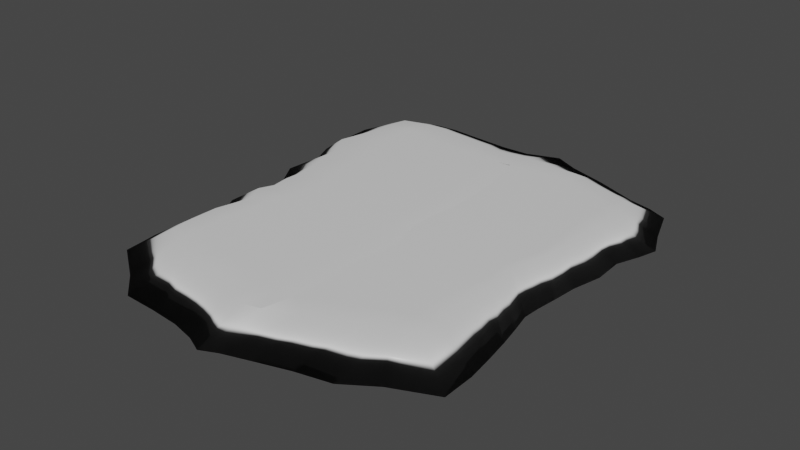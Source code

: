 # Source: company_island.blend  (saved by Blender 3.0.42; exported with 4.5.12 LTS)
import bpy
from mathutils import Matrix  # noqa: F401  (used for matrix-valued properties, if any)

bpy.ops.wm.read_factory_settings(use_empty=True)
scene = bpy.context.scene
scene.name = 'Scene'

# ---- collections
col_collection = bpy.data.collections.new('Collection'); scene.collection.children.link(col_collection)

# ---- materials (node trees are filled in below, after node groups)
mat_material = bpy.data.materials.new('Material')
mat_material.alpha_threshold = 0.0
mat_material.use_transparent_shadow = False
mat_material.line_color = (0.0, 0.0, 0.0, 1.0)

# ---- material node trees
mat_material.use_nodes = True; mat_material.node_tree.nodes.clear()
_N = mat_material.node_tree.nodes; _L = mat_material.node_tree.links
n0 = _N.new('ShaderNodeOutputMaterial'); n0.name = 'Material Output'; n0.location = (300, 300)
n1 = _N.new('ShaderNodeBsdfPrincipled'); n1.name = 'Principled BSDF'; n1.location = (10, 300)
n1.distribution = 'GGX'
n1.subsurface_method = 'RANDOM_WALK_SKIN'
n1.inputs[2].default_value = 0.4
n1.inputs[3].default_value = 1.45
n1.inputs[27].default_value = (0.0, 0.0, 0.0, 1.0)
n1.inputs[28].default_value = 1.0
_L.new(n1.outputs[0], n0.inputs[0])
n0.is_active_output = True

# ---- world
world_world = bpy.data.worlds.new('World'); scene.world = world_world
world_world.use_nodes = True; world_world.node_tree.nodes.clear()
_N = world_world.node_tree.nodes; _L = world_world.node_tree.links
n0 = _N.new('ShaderNodeOutputWorld'); n0.name = 'World Output'; n0.location = (300, 300)
n1 = _N.new('ShaderNodeBackground'); n1.name = 'Background'; n1.location = (10, 300)
n1.inputs[0].default_value = (0.05088, 0.05088, 0.05088, 1.0)
_L.new(n1.outputs[0], n0.inputs[0])
n0.is_active_output = True
world_world.color = (0.05088, 0.05088, 0.05088)
world_world.use_sun_shadow = False
world_world.sun_shadow_jitter_overblur = 0.0

# ---- meshes
me_cube = bpy.data.meshes.new('Cube')
me_cube.from_pydata([(-0.1559, -1.244, 1.0), (-0.1872, -1.524, -1.0), (-1.449, 1.146, 1.0), (-1.577, 1.372, -1.0), (-1.384, -0.9411, 1.0), (-1.702, -1.102, -1.0), (-1.663, -0.02943, -1.0), (-0.0466, -0.05363, 1.0), (-1.38, -0.05639, 1.0), (-0.02836, -0.06027, -1.0), (-1.643, -0.1601, -1.0), (-1.733, -0.2791, -1.0), (-1.63, -0.4155, -1.0), (-1.637, -0.5505, -1.0), (-1.726, -0.6957, -1.0), (-1.732, -0.8796, -1.0), (-0.04558, -0.1644, 1.0), (-0.01976, -0.2734, 1.0), (-0.01142, -0.4088, 1.0), (-0.02655, -0.5843, 1.0), (-0.03375, -0.8096, 1.0), (-0.09927, -1.046, 1.0), (-1.416, -0.7774, 1.0), (-1.41, -0.6066, 1.0), (-1.363, -0.4773, 1.0), (-1.336, -0.3716, 1.0), (-1.419, -0.2598, 1.0), (-1.36, -0.1663, 1.0), (-0.1248, -1.234, -1.0), (-0.01222, -0.9534, -1.0), (-0.008929, -0.6856, -1.0), (0.01142, -0.4751, -1.0), (0.007932, -0.3151, -1.0), (-0.02635, -0.1879, -1.0), (-1.366, 0.09736, 1.0), (-1.421, 0.2728, 1.0), (-1.461, 0.4426, 1.0), (-1.598, 0.6221, 1.0), (-1.533, 0.8088, 1.0), (-1.493, 1.0, 1.0), (-0.03024, 0.1198, -1.0), (-0.02113, 0.3187, -1.0), (-0.03797, 0.5614, -1.0), (-0.07797, 0.8254, -1.0), (-0.1332, 0.9891, -1.0), (-0.1851, 1.135, -1.0), (-1.911, 1.104, -1.0), (-1.907, 0.8663, -1.0), (-1.878, 0.6786, -1.0), (-1.764, 0.4807, -1.0), (-1.822, 0.2881, -1.0), (-1.683, 0.1238, -1.0), (-0.1874, 0.9769, 1.0), (-0.14, 0.8534, 1.0), (-0.09077, 0.7217, 1.0), (-0.05564, 0.4864, 1.0), (-0.04332, 0.2762, 1.0), (-0.04736, 0.1035, 1.0), (-0.3452, 1.482, -1.0), (-0.6028, 1.475, -1.0), (-0.9346, 1.492, -1.0), (-1.211, 1.509, -1.0), (-1.416, 1.499, -1.0), (-0.3026, -1.209, 1.0), (-0.5244, -1.158, 1.0), (-0.7717, -1.135, 1.0), (-0.993, -1.087, 1.0), (-1.208, -1.011, 1.0), (-1.355, -1.273, -1.0), (-1.125, -1.417, -1.0), (-0.8185, -1.425, -1.0), (-0.5538, -1.44, -1.0), (-0.3372, -1.476, -1.0), (-1.262, 1.186, 1.0), (-1.078, 1.196, 1.0), (-0.8344, 1.176, 1.0), (-0.547, 1.156, 1.0), (-0.3277, 1.116, 1.0), (-0.1831, -0.04759, -1.0), (-0.444, -0.04053, -1.0), (-0.8009, -0.05216, -1.0), (-1.134, -0.07096, -1.0), (-1.47, -0.07226, -1.0), (-1.096, -0.06713, 1.0), (-0.8631, -0.05533, 1.0), (-0.5728, -0.03855, 1.0), (-0.3296, -0.03524, 1.0), (-0.1543, -0.04496, 1.0), (-0.1999, -0.1771, -1.0), (-0.4598, -0.1698, -1.0), (-0.8471, -0.182, -1.0), (-1.186, -0.2, -1.0), (-1.485, -0.193, -1.0), (-0.1817, -0.3062, -1.0), (-0.4823, -0.2939, -1.0), (-0.8578, -0.3043, -1.0), (-1.157, -0.3151, -1.0), (-1.489, -0.3076, -1.0), (-0.1576, -0.4663, -1.0), (-0.4474, -0.4393, -1.0), (-0.8347, -0.4302, -1.0), (-1.142, -0.4272, -1.0), (-1.444, -0.4237, -1.0), (-0.1625, -0.6829, -1.0), (-0.4308, -0.638, -1.0), (-0.8297, -0.5866, -1.0), (-1.163, -0.5575, -1.0), (-1.443, -0.5482, -1.0), (-0.1911, -0.939, -1.0), (-0.4572, -0.8881, -1.0), (-0.8237, -0.8224, -1.0), (-1.165, -0.7509, -1.0), (-1.459, -0.712, -1.0), (-0.2992, -1.199, -1.0), (-0.5539, -1.13, -1.0), (-0.8344, -1.108, -1.0), (-1.133, -1.023, -1.0), (-1.427, -0.9425, -1.0), (-1.101, -0.1763, 1.0), (-0.8628, -0.1678, 1.0), (-0.5562, -0.1502, 1.0), (-0.33, -0.148, 1.0), (-0.1632, -0.1574, 1.0), (-1.168, -0.276, 1.0), (-0.9595, -0.2734, 1.0), (-0.6808, -0.262, 1.0), (-0.3862, -0.2562, 1.0), (-0.1631, -0.2668, 1.0), (-1.167, -0.3746, 1.0), (-0.9592, -0.374, 1.0), (-0.6676, -0.3752, 1.0), (-0.3586, -0.3838, 1.0), (-0.1426, -0.4032, 1.0), (-1.193, -0.4785, 1.0), (-0.9715, -0.4865, 1.0), (-0.6558, -0.5146, 1.0), (-0.3478, -0.5532, 1.0), (-0.1466, -0.5828, 1.0), (-1.217, -0.6174, 1.0), (-0.9876, -0.6485, 1.0), (-0.6585, -0.7108, 1.0), (-0.3849, -0.7608, 1.0), (-0.1758, -0.8004, 1.0), (-1.217, -0.8157, 1.0), (-0.9867, -0.8776, 1.0), (-0.7401, -0.9439, 1.0), (-0.477, -0.9686, 1.0), (-0.2511, -1.019, 1.0), (-1.282, 1.032, 1.0), (-1.076, 1.016, 1.0), (-0.8312, 0.9795, 1.0), (-0.5382, 1.005, 1.0), (-0.3157, 0.9886, 1.0), (-1.299, 0.8353, 1.0), (-1.071, 0.8166, 1.0), (-0.816, 0.8078, 1.0), (-0.5109, 0.866, 1.0), (-0.2775, 0.8654, 1.0), (-1.236, 0.6377, 1.0), (-1.009, 0.6443, 1.0), (-0.7612, 0.6743, 1.0), (-0.4706, 0.7231, 1.0), (-0.2321, 0.72, 1.0), (-1.175, 0.4616, 1.0), (-0.9739, 0.476, 1.0), (-0.7138, 0.4941, 1.0), (-0.4231, 0.5043, 1.0), (-0.1947, 0.4967, 1.0), (-1.146, 0.2671, 1.0), (-0.9432, 0.2763, 1.0), (-0.6965, 0.2886, 1.0), (-0.4138, 0.294, 1.0), (-0.1873, 0.2875, 1.0), (-1.103, 0.08812, 1.0), (-0.8736, 0.1009, 1.0), (-0.5835, 0.1175, 1.0), (-0.3372, 0.1206, 1.0), (-0.1604, 0.1118, 1.0), (-0.3491, 1.14, -1.0), (-0.6407, 1.145, -1.0), (-0.9966, 1.157, -1.0), (-1.265, 1.216, -1.0), (-1.566, 1.21, -1.0), (-0.3125, 0.9958, -1.0), (-0.6205, 0.9772, -1.0), (-0.9919, 0.9304, -1.0), (-1.287, 0.9597, -1.0), (-1.631, 0.957, -1.0), (-0.2553, 0.8154, -1.0), (-0.5563, 0.8128, -1.0), (-0.9033, 0.7581, -1.0), (-1.175, 0.7389, -1.0), (-1.532, 0.7324, -1.0), (-0.2217, 0.5674, -1.0), (-0.527, 0.574, -1.0), (-0.8884, 0.5592, -1.0), (-1.17, 0.5382, -1.0), (-1.497, 0.5218, -1.0), (-0.224, 0.3329, -1.0), (-0.5528, 0.3393, -1.0), (-0.911, 0.3283, -1.0), (-1.201, 0.3113, -1.0), (-1.527, 0.315, -1.0), (-0.1886, 0.1316, -1.0), (-0.4511, 0.1379, -1.0), (-0.8098, 0.1259, -1.0), (-1.139, 0.1092, -1.0), (-1.442, 0.1019, -1.0), (1.099, 0.9998, 1.0), (1.297, 1.203, -1.0), (1.065, -0.9063, 1.0), (1.434, -1.062, -1.0), (1.314, -0.02355, -1.0), (1.044, -0.003054, 1.0), (-0.06543, -0.0601, -1.0), (1.293, -0.1449, -1.0), (1.283, -0.2572, -1.0), (1.322, -0.3801, -1.0), (1.362, -0.5234, -1.0), (1.397, -0.6768, -1.0), (1.431, -0.8541, -1.0), (1.063, -0.7605, 1.0), (1.031, -0.5961, 1.0), (1.023, -0.4579, 1.0), (1.05, -0.3368, 1.0), (1.047, -0.2227, 1.0), (1.012, -0.1133, 1.0), (-0.1394, -1.234, -1.0), (-0.04717, -0.9536, -1.0), (-0.05151, -0.6871, -1.0), (-0.01897, -0.4756, -1.0), (-0.009854, -0.3152, -1.0), (-0.05378, -0.1873, -1.0), (1.114, 0.1486, 1.0), (1.115, 0.3184, 1.0), (1.13, 0.4867, 1.0), (1.157, 0.6221, 1.0), (1.17, 0.731, 1.0), (1.122, 0.8642, 1.0), (-0.0762, 0.1169, -1.0), (-0.06383, 0.3161, -1.0), (-0.077, 0.5599, -1.0), (-0.1042, 0.8246, -1.0), (-0.1435, 0.9892, -1.0), (-0.1865, 1.135, -1.0), (1.418, 0.9623, -1.0), (1.522, 0.7968, -1.0), (1.471, 0.6757, -1.0), (1.39, 0.5267, -1.0), (1.4, 0.3345, -1.0), (1.338, 0.1449, -1.0), (-0.04851, 1.559, -1.0), (0.1739, 1.482, -1.0), (0.5316, 1.401, -1.0), (0.9058, 1.295, -1.0), (1.122, 1.258, -1.0), (0.0003911, -1.214, 1.0), (0.2749, -1.135, 1.0), (0.4874, -1.068, 1.0), (0.6676, -1.01, 1.0), (0.8708, -0.9555, 1.0), (1.06, -1.18, -1.0), (0.7929, -1.308, -1.0), (0.4886, -1.357, -1.0), (0.2131, -1.418, -1.0), (-0.03754, -1.475, -1.0), (0.9621, 1.007, 1.0), (0.8065, 1.056, 1.0), (0.457, 1.142, 1.0), (0.1222, 1.148, 1.0), (-0.07802, 1.146, 1.0), (0.08792, -0.04558, -1.0), (0.3569, -0.009956, -1.0), (0.7327, 0.01085, -1.0), (1.05, 0.006146, -1.0), (1.159, -0.0002709, -1.0), (0.9575, 0.002096, 1.0), (0.7513, 0.0079, 1.0), (0.4481, 0.007412, 1.0), (0.2045, -0.02269, 1.0), (0.02452, -0.0443, 1.0), (0.129, -0.1804, -1.0), (0.4094, -0.1447, -1.0), (0.7628, -0.1214, -1.0), (1.032, -0.1256, -1.0), (1.148, -0.1282, -1.0), (0.178, -0.3055, -1.0), (0.4403, -0.275, -1.0), (0.7448, -0.2509, -1.0), (0.9845, -0.2537, -1.0), (1.153, -0.2552, -1.0), (0.154, -0.4626, -1.0), (0.4112, -0.4285, -1.0), (0.7169, -0.3876, -1.0), (0.9514, -0.3833, -1.0), (1.159, -0.3832, -1.0), (0.1066, -0.6756, -1.0), (0.3832, -0.6229, -1.0), (0.6913, -0.5588, -1.0), (0.9062, -0.5329, -1.0), (1.122, -0.5272, -1.0), (0.1284, -0.9371, -1.0), (0.3785, -0.8736, -1.0), (0.6479, -0.7894, -1.0), (0.8809, -0.7243, -1.0), (1.119, -0.6953, -1.0), (0.05755, -1.21, -1.0), (0.3873, -1.12, -1.0), (0.624, -1.04, -1.0), (0.8524, -0.9547, -1.0), (1.115, -0.8973, -1.0), (0.9175, -0.1089, 1.0), (0.7224, -0.1067, 1.0), (0.4669, -0.1099, 1.0), (0.2375, -0.1411, 1.0), (0.05348, -0.1604, 1.0), (0.9369, -0.2201, 1.0), (0.7744, -0.2193, 1.0), (0.5595, -0.2204, 1.0), (0.3125, -0.2474, 1.0), (0.1152, -0.267, 1.0), (0.9139, -0.3352, 1.0), (0.7595, -0.3352, 1.0), (0.5416, -0.3427, 1.0), (0.2967, -0.3774, 1.0), (0.1004, -0.4007, 1.0), (0.8752, -0.4576, 1.0), (0.7272, -0.4639, 1.0), (0.5266, -0.4911, 1.0), (0.2733, -0.5414, 1.0), (0.06061, -0.5774, 1.0), (0.8651, -0.6039, 1.0), (0.701, -0.6289, 1.0), (0.4912, -0.6871, 1.0), (0.2814, -0.7497, 1.0), (0.0808, -0.7977, 1.0), (0.8666, -0.7819, 1.0), (0.6855, -0.8257, 1.0), (0.5117, -0.8909, 1.0), (0.3104, -0.9563, 1.0), (0.0634, -1.026, 1.0), (0.9955, 0.8773, 1.0), (0.8287, 0.9359, 1.0), (0.4895, 1.032, 1.0), (0.1394, 1.006, 1.0), (-0.06754, 0.988, 1.0), (1.014, 0.7565, 1.0), (0.82, 0.8032, 1.0), (0.5027, 0.886, 1.0), (0.185, 0.8839, 1.0), (-0.02149, 0.858, 1.0), (0.9813, 0.642, 1.0), (0.7811, 0.67, 1.0), (0.5192, 0.7129, 1.0), (0.2374, 0.7483, 1.0), (0.021, 0.7264, 1.0), (0.993, 0.4983, 1.0), (0.7912, 0.515, 1.0), (0.5444, 0.5322, 1.0), (0.2675, 0.5306, 1.0), (0.0483, 0.5068, 1.0), (1.025, 0.3254, 1.0), (0.8423, 0.3316, 1.0), (0.5459, 0.3361, 1.0), (0.2733, 0.3262, 1.0), (0.05446, 0.2722, 1.0), (1.019, 0.1552, 1.0), (0.7848, 0.162, 1.0), (0.475, 0.1632, 1.0), (0.2056, 0.1448, 1.0), (0.02386, 0.1195, 1.0), (-0.0284, 1.144, -1.0), (0.2537, 1.163, -1.0), (0.724, 1.149, -1.0), (1.03, 1.028, -1.0), (1.196, 1.027, -1.0), (0.02458, 0.9941, -1.0), (0.3021, 1.022, -1.0), (0.7332, 0.9709, -1.0), (1.05, 0.8813, -1.0), (1.272, 0.8309, -1.0), (0.06763, 0.8259, -1.0), (0.3458, 0.8401, -1.0), (0.6917, 0.7918, -1.0), (0.9706, 0.747, -1.0), (1.234, 0.7103, -1.0), (0.1048, 0.5807, -1.0), (0.399, 0.6084, -1.0), (0.7444, 0.6002, -1.0), (1.032, 0.5751, -1.0), (1.255, 0.5533, -1.0), (0.1311, 0.3532, -1.0), (0.4353, 0.3827, -1.0), (0.8419, 0.3867, -1.0), (1.135, 0.374, -1.0), (1.247, 0.3645, -1.0), (0.08384, 0.1422, -1.0), (0.3599, 0.1777, -1.0), (0.7527, 0.1906, -1.0), (1.113, 0.1811, -1.0), (1.209, 0.1738, -1.0), (0.001449, -1.218, 0.9701), (0.03434, -0.04617, 0.9701), (0.05529, -0.1587, 0.9701), (0.1198, -0.2683, 0.9701), (0.1004, -0.4135, 0.9701), (0.06293, -0.5777, 0.9808), (0.08186, -0.7939, 0.9928), (0.06597, -1.024, 0.9701), (-0.06721, 0.988, 0.9701), (-0.01668, 0.8572, 0.9701), (0.026, 0.7251, 0.9701), (0.05076, 0.4994, 0.9701), (0.05702, 0.2699, 0.9701), (0.02452, 0.1154, 0.9701)], [], [(143, 22, 4, 67), (68, 67, 4, 5), (46, 39, 2, 3), (113, 28, 1, 72), (203, 40, 9, 78), (10, 27, 8, 6), (173, 34, 8, 83), (5, 4, 22, 15), (15, 22, 23, 14), (14, 23, 24, 13), (13, 24, 25, 12), (12, 25, 26, 11), (11, 26, 27, 10), (78, 9, 33, 88), (88, 33, 32, 93), (93, 32, 31, 98), (98, 31, 30, 103), (103, 30, 29, 108), (108, 29, 28, 113), (83, 8, 27, 118), (118, 27, 26, 123), (123, 26, 25, 128), (128, 25, 24, 133), (133, 24, 23, 138), (138, 23, 22, 143), (73, 2, 39, 148), (148, 39, 38, 153), (153, 38, 37, 158), (158, 37, 36, 163), (163, 36, 35, 168), (168, 35, 34, 173), (178, 45, 44, 183), (183, 44, 43, 188), (188, 43, 42, 193), (193, 42, 41, 198), (198, 41, 40, 203), (6, 8, 34, 51), (51, 34, 35, 50), (50, 35, 36, 49), (49, 36, 37, 48), (48, 37, 38, 47), (47, 38, 39, 46), (50, 202, 207, 51), (202, 201, 206, 207), (201, 200, 205, 206), (200, 199, 204, 205), (199, 198, 203, 204), (49, 197, 202, 50), (197, 196, 201, 202), (196, 195, 200, 201), (195, 194, 199, 200), (194, 193, 198, 199), (48, 192, 197, 49), (192, 191, 196, 197), (191, 190, 195, 196), (190, 189, 194, 195), (189, 188, 193, 194), (47, 187, 192, 48), (187, 186, 191, 192), (186, 185, 190, 191), (185, 184, 189, 190), (184, 183, 188, 189), (46, 182, 187, 47), (182, 181, 186, 187), (181, 180, 185, 186), (180, 179, 184, 185), (179, 178, 183, 184), (3, 62, 182, 46), (62, 61, 181, 182), (61, 60, 180, 181), (60, 59, 179, 180), (59, 58, 178, 179), (56, 172, 177, 57), (172, 171, 176, 177), (171, 170, 175, 176), (170, 169, 174, 175), (169, 168, 173, 174), (55, 167, 172, 56), (167, 166, 171, 172), (166, 165, 170, 171), (165, 164, 169, 170), (164, 163, 168, 169), (54, 162, 167, 55), (162, 161, 166, 167), (161, 160, 165, 166), (160, 159, 164, 165), (159, 158, 163, 164), (53, 157, 162, 54), (157, 156, 161, 162), (156, 155, 160, 161), (155, 154, 159, 160), (154, 153, 158, 159), (52, 152, 157, 53), (152, 151, 156, 157), (151, 150, 155, 156), (150, 149, 154, 155), (149, 148, 153, 154), (77, 76, 151, 152), (76, 75, 150, 151), (75, 74, 149, 150), (74, 73, 148, 149), (20, 142, 147, 21), (142, 141, 146, 147), (141, 140, 145, 146), (140, 139, 144, 145), (139, 138, 143, 144), (19, 137, 142, 20), (137, 136, 141, 142), (136, 135, 140, 141), (135, 134, 139, 140), (134, 133, 138, 139), (18, 132, 137, 19), (132, 131, 136, 137), (131, 130, 135, 136), (130, 129, 134, 135), (129, 128, 133, 134), (17, 127, 132, 18), (127, 126, 131, 132), (126, 125, 130, 131), (125, 124, 129, 130), (124, 123, 128, 129), (16, 122, 127, 17), (122, 121, 126, 127), (121, 120, 125, 126), (120, 119, 124, 125), (119, 118, 123, 124), (7, 87, 122, 16), (87, 86, 121, 122), (86, 85, 120, 121), (85, 84, 119, 120), (84, 83, 118, 119), (14, 112, 117, 15), (112, 111, 116, 117), (111, 110, 115, 116), (110, 109, 114, 115), (109, 108, 113, 114), (13, 107, 112, 14), (107, 106, 111, 112), (106, 105, 110, 111), (105, 104, 109, 110), (104, 103, 108, 109), (12, 102, 107, 13), (102, 101, 106, 107), (101, 100, 105, 106), (100, 99, 104, 105), (99, 98, 103, 104), (11, 97, 102, 12), (97, 96, 101, 102), (96, 95, 100, 101), (95, 94, 99, 100), (94, 93, 98, 99), (10, 92, 97, 11), (92, 91, 96, 97), (91, 90, 95, 96), (90, 89, 94, 95), (89, 88, 93, 94), (6, 82, 92, 10), (82, 81, 91, 92), (81, 80, 90, 91), (80, 79, 89, 90), (79, 78, 88, 89), (57, 177, 87, 7), (177, 176, 86, 87), (176, 175, 85, 86), (175, 174, 84, 85), (174, 173, 83, 84), (51, 207, 82, 6), (207, 206, 81, 82), (206, 205, 80, 81), (205, 204, 79, 80), (204, 203, 78, 79), (3, 2, 73, 62), (62, 73, 74, 61), (61, 74, 75, 60), (60, 75, 76, 59), (59, 76, 77, 58), (15, 117, 68, 5), (117, 116, 69, 68), (116, 115, 70, 69), (115, 114, 71, 70), (114, 113, 72, 71), (1, 0, 63, 72), (72, 63, 64, 71), (71, 64, 65, 70), (70, 65, 66, 69), (69, 66, 67, 68), (21, 147, 63, 0), (147, 146, 64, 63), (146, 145, 65, 64), (145, 144, 66, 65), (144, 143, 67, 66), (336, 260, 210, 221), (261, 211, 210, 260), (245, 209, 208, 238), (396, 271, 214, 239), (215, 212, 213, 226), (366, 276, 213, 233), (211, 220, 221, 210), (220, 219, 222, 221), (219, 218, 223, 222), (218, 217, 224, 223), (217, 216, 225, 224), (216, 215, 226, 225), (271, 281, 232, 214), (281, 286, 231, 232), (286, 291, 230, 231), (291, 296, 229, 230), (296, 301, 228, 229), (301, 306, 227, 228), (276, 311, 226, 213), (311, 316, 225, 226), (316, 321, 224, 225), (321, 326, 223, 224), (326, 331, 222, 223), (331, 336, 221, 222), (266, 341, 238, 208), (341, 346, 237, 238), (346, 351, 236, 237), (351, 356, 235, 236), (356, 361, 234, 235), (361, 366, 233, 234), (371, 376, 243, 244), (376, 381, 242, 243), (381, 386, 241, 242), (386, 391, 240, 241), (391, 396, 239, 240), (178, 58, 251, 371), (17, 18, 405, 404), (16, 17, 404, 403), (52, 345, 270, 77, 152), (212, 250, 233, 213), (250, 249, 234, 233), (249, 248, 235, 234), (248, 247, 236, 235), (247, 246, 237, 236), (246, 245, 238, 237), (249, 250, 400, 395), (395, 400, 399, 394), (394, 399, 398, 393), (393, 398, 397, 392), (392, 397, 396, 391), (248, 249, 395, 390), (390, 395, 394, 389), (389, 394, 393, 388), (388, 393, 392, 387), (387, 392, 391, 386), (247, 248, 390, 385), (385, 390, 389, 384), (384, 389, 388, 383), (383, 388, 387, 382), (382, 387, 386, 381), (246, 247, 385, 380), (380, 385, 384, 379), (379, 384, 383, 378), (378, 383, 382, 377), (377, 382, 381, 376), (245, 246, 380, 375), (375, 380, 379, 374), (374, 379, 378, 373), (373, 378, 377, 372), (372, 377, 376, 371), (209, 245, 375, 255), (255, 375, 374, 254), (254, 374, 373, 253), (253, 373, 372, 252), (252, 372, 371, 251), (58, 77, 270, 251), (365, 370, 369, 364), (364, 369, 368, 363), (363, 368, 367, 362), (362, 367, 366, 361), (52, 53, 410, 409), (360, 365, 364, 359), (359, 364, 363, 358), (358, 363, 362, 357), (357, 362, 361, 356), (256, 0, 1, 265), (355, 360, 359, 354), (354, 359, 358, 353), (353, 358, 357, 352), (352, 357, 356, 351), (265, 1, 28, 306), (350, 355, 354, 349), (349, 354, 353, 348), (348, 353, 352, 347), (347, 352, 351, 346), (345, 350, 349, 344), (344, 349, 348, 343), (343, 348, 347, 342), (342, 347, 346, 341), (270, 345, 344, 269), (269, 344, 343, 268), (268, 343, 342, 267), (267, 342, 341, 266), (335, 340, 339, 334), (334, 339, 338, 333), (333, 338, 337, 332), (332, 337, 336, 331), (330, 335, 334, 329), (329, 334, 333, 328), (328, 333, 332, 327), (327, 332, 331, 326), (325, 330, 329, 324), (324, 329, 328, 323), (323, 328, 327, 322), (322, 327, 326, 321), (320, 325, 324, 319), (319, 324, 323, 318), (318, 323, 322, 317), (317, 322, 321, 316), (315, 320, 319, 314), (314, 319, 318, 313), (313, 318, 317, 312), (312, 317, 316, 311), (280, 315, 314, 279), (279, 314, 313, 278), (278, 313, 312, 277), (277, 312, 311, 276), (219, 220, 310, 305), (305, 310, 309, 304), (304, 309, 308, 303), (303, 308, 307, 302), (302, 307, 306, 301), (218, 219, 305, 300), (300, 305, 304, 299), (299, 304, 303, 298), (298, 303, 302, 297), (297, 302, 301, 296), (217, 218, 300, 295), (295, 300, 299, 294), (294, 299, 298, 293), (293, 298, 297, 292), (292, 297, 296, 291), (216, 217, 295, 290), (290, 295, 294, 289), (289, 294, 293, 288), (288, 293, 292, 287), (287, 292, 291, 286), (215, 216, 290, 285), (285, 290, 289, 284), (284, 289, 288, 283), (283, 288, 287, 282), (282, 287, 286, 281), (212, 215, 285, 275), (275, 285, 284, 274), (274, 284, 283, 273), (273, 283, 282, 272), (272, 282, 281, 271), (370, 280, 279, 369), (369, 279, 278, 368), (368, 278, 277, 367), (367, 277, 276, 366), (250, 212, 275, 400), (400, 275, 274, 399), (399, 274, 273, 398), (398, 273, 272, 397), (397, 272, 271, 396), (209, 255, 266, 208), (255, 254, 267, 266), (254, 253, 268, 267), (253, 252, 269, 268), (252, 251, 270, 269), (220, 211, 261, 310), (310, 261, 262, 309), (309, 262, 263, 308), (308, 263, 264, 307), (307, 264, 265, 306), (265, 264, 257, 256), (264, 263, 258, 257), (263, 262, 259, 258), (262, 261, 260, 259), (340, 256, 257, 339), (339, 257, 258, 338), (338, 258, 259, 337), (337, 259, 260, 336), (57, 7, 402, 414), (18, 19, 406, 405), (53, 54, 411, 410), (19, 20, 407, 406), (54, 55, 412, 411), (20, 21, 408, 407), (55, 56, 413, 412), (21, 0, 401, 408), (56, 57, 414, 413), (7, 16, 403, 402)])
me_cube.polygons.foreach_set('use_smooth', [True] * 385)
_uv = me_cube.uv_layers.new(name='UVMap')
_uv.uv.foreach_set('vector', [0.8333, 0.7321, 0.875, 0.7321, 0.875, 0.75, 0.8333, 0.75, 0.375, 0.9583, 0.625, 0.9583, 0.625, 1.0, 0.375, 1.0, 0.375, 0.2349, 0.625, 0.2349, 0.625, 0.25, 0.375, 0.25, 0.3333, 0.7321, 0.375, 0.7321, 0.375, 0.75, 0.3333, 0.75, 0.3333, 0.6044, 0.375, 0.6044, 0.375, 0.625, 0.3333, 0.625, 0.375, 0.1071, 0.625, 0.1071, 0.625, 0.125, 0.375, 0.125, 0.8333, 0.6044, 0.875, 0.6044, 0.875, 0.625, 0.8333, 0.625, 0.375, 0.0, 0.625, 0.0, 0.625, 0.01786, 0.375, 0.01786, 0.375, 0.01786, 0.625, 0.01786, 0.625, 0.03571, 0.375, 0.03571, 0.375, 0.03571, 0.625, 0.03571, 0.625, 0.05357, 0.375, 0.05357, 0.375, 0.05357, 0.625, 0.05357, 0.625, 0.07143, 0.375, 0.07143, 0.375, 0.07143, 0.625, 0.07143, 0.625, 0.08929, 0.375, 0.08929, 0.375, 0.08929, 0.625, 0.08929, 0.625, 0.1071, 0.375, 0.1071, 0.3333, 0.625, 0.375, 0.625, 0.375, 0.6429, 0.3333, 0.6429, 0.3333, 0.6429, 0.375, 0.6429, 0.375, 0.6607, 0.3333, 0.6607, 0.3333, 0.6607, 0.375, 0.6607, 0.375, 0.6786, 0.3333, 0.6786, 0.3333, 0.6786, 0.375, 0.6786, 0.375, 0.6964, 0.3333, 0.6964, 0.3333, 0.6964, 0.375, 0.6964, 0.375, 0.7143, 0.3333, 0.7143, 0.3333, 0.7143, 0.375, 0.7143, 0.375, 0.7321, 0.3333, 0.7321, 0.8333, 0.625, 0.875, 0.625, 0.875, 0.6429, 0.8333, 0.6429, 0.8333, 0.6429, 0.875, 0.6429, 0.875, 0.6607, 0.8333, 0.6607, 0.8333, 0.6607, 0.875, 0.6607, 0.875, 0.6786, 0.8333, 0.6786, 0.8333, 0.6786, 0.875, 0.6786, 0.875, 0.6964, 0.8333, 0.6964, 0.8333, 0.6964, 0.875, 0.6964, 0.875, 0.7143, 0.8333, 0.7143, 0.8333, 0.7143, 0.875, 0.7143, 0.875, 0.7321, 0.8333, 0.7321, 0.8333, 0.5, 0.875, 0.5, 0.875, 0.5151, 0.8333, 0.5151, 0.8333, 0.5151, 0.875, 0.5151, 0.875, 0.5329, 0.8333, 0.5329, 0.8333, 0.5329, 0.875, 0.5329, 0.875, 0.5508, 0.8333, 0.5508, 0.8333, 0.5508, 0.875, 0.5508, 0.875, 0.5687, 0.8333, 0.5687, 0.8333, 0.5687, 0.875, 0.5687, 0.875, 0.5865, 0.8333, 0.5865, 0.8333, 0.5865, 0.875, 0.5865, 0.875, 0.6044, 0.8333, 0.6044, 0.3333, 0.5151, 0.375, 0.5151, 0.375, 0.5329, 0.3333, 0.5329, 0.3333, 0.5329, 0.375, 0.5329, 0.375, 0.5508, 0.3333, 0.5508, 0.3333, 0.5508, 0.375, 0.5508, 0.375, 0.5687, 0.3333, 0.5687, 0.3333, 0.5687, 0.375, 0.5687, 0.375, 0.5865, 0.3333, 0.5865, 0.3333, 0.5865, 0.375, 0.5865, 0.375, 0.6044, 0.3333, 0.6044, 0.375, 0.125, 0.625, 0.125, 0.625, 0.1456, 0.375, 0.1456, 0.375, 0.1456, 0.625, 0.1456, 0.625, 0.1635, 0.375, 0.1635, 0.375, 0.1635, 0.625, 0.1635, 0.625, 0.1813, 0.375, 0.1813, 0.375, 0.1813, 0.625, 0.1813, 0.625, 0.1992, 0.375, 0.1992, 0.375, 0.1992, 0.625, 0.1992, 0.625, 0.2171, 0.375, 0.2171, 0.375, 0.2171, 0.625, 0.2171, 0.625, 0.2349, 0.375, 0.2349, 0.125, 0.5865, 0.1667, 0.5865, 0.1667, 0.6044, 0.125, 0.6044, 0.1667, 0.5865, 0.2083, 0.5865, 0.2083, 0.6044, 0.1667, 0.6044, 0.2083, 0.5865, 0.25, 0.5865, 0.25, 0.6044, 0.2083, 0.6044, 0.25, 0.5865, 0.2917, 0.5865, 0.2917, 0.6044, 0.25, 0.6044, 0.2917, 0.5865, 0.3333, 0.5865, 0.3333, 0.6044, 0.2917, 0.6044, 0.125, 0.5687, 0.1667, 0.5687, 0.1667, 0.5865, 0.125, 0.5865, 0.1667, 0.5687, 0.2083, 0.5687, 0.2083, 0.5865, 0.1667, 0.5865, 0.2083, 0.5687, 0.25, 0.5687, 0.25, 0.5865, 0.2083, 0.5865, 0.25, 0.5687, 0.2917, 0.5687, 0.2917, 0.5865, 0.25, 0.5865, 0.2917, 0.5687, 0.3333, 0.5687, 0.3333, 0.5865, 0.2917, 0.5865, 0.125, 0.5508, 0.1667, 0.5508, 0.1667, 0.5687, 0.125, 0.5687, 0.1667, 0.5508, 0.2083, 0.5508, 0.2083, 0.5687, 0.1667, 0.5687, 0.2083, 0.5508, 0.25, 0.5508, 0.25, 0.5687, 0.2083, 0.5687, 0.25, 0.5508, 0.2917, 0.5508, 0.2917, 0.5687, 0.25, 0.5687, 0.2917, 0.5508, 0.3333, 0.5508, 0.3333, 0.5687, 0.2917, 0.5687, 0.125, 0.5329, 0.1667, 0.5329, 0.1667, 0.5508, 0.125, 0.5508, 0.1667, 0.5329, 0.2083, 0.5329, 0.2083, 0.5508, 0.1667, 0.5508, 0.2083, 0.5329, 0.25, 0.5329, 0.25, 0.5508, 0.2083, 0.5508, 0.25, 0.5329, 0.2917, 0.5329, 0.2917, 0.5508, 0.25, 0.5508, 0.2917, 0.5329, 0.3333, 0.5329, 0.3333, 0.5508, 0.2917, 0.5508, 0.125, 0.5151, 0.1667, 0.5151, 0.1667, 0.5329, 0.125, 0.5329, 0.1667, 0.5151, 0.2083, 0.5151, 0.2083, 0.5329, 0.1667, 0.5329, 0.2083, 0.5151, 0.25, 0.5151, 0.25, 0.5329, 0.2083, 0.5329, 0.25, 0.5151, 0.2917, 0.5151, 0.2917, 0.5329, 0.25, 0.5329, 0.2917, 0.5151, 0.3333, 0.5151, 0.3333, 0.5329, 0.2917, 0.5329, 0.125, 0.5, 0.1667, 0.5, 0.1667, 0.5151, 0.125, 0.5151, 0.1667, 0.5, 0.2083, 0.5, 0.2083, 0.5151, 0.1667, 0.5151, 0.2083, 0.5, 0.25, 0.5, 0.25, 0.5151, 0.2083, 0.5151, 0.25, 0.5, 0.2917, 0.5, 0.2917, 0.5151, 0.25, 0.5151, 0.2917, 0.5, 0.3333, 0.5, 0.3333, 0.5151, 0.2917, 0.5151, 0.625, 0.5865, 0.6667, 0.5865, 0.6667, 0.6044, 0.625, 0.6044, 0.6667, 0.5865, 0.7083, 0.5865, 0.7083, 0.6044, 0.6667, 0.6044, 0.7083, 0.5865, 0.75, 0.5865, 0.75, 0.6044, 0.7083, 0.6044, 0.75, 0.5865, 0.7917, 0.5865, 0.7917, 0.6044, 0.75, 0.6044, 0.7917, 0.5865, 0.8333, 0.5865, 0.8333, 0.6044, 0.7917, 0.6044, 0.625, 0.5687, 0.6667, 0.5687, 0.6667, 0.5865, 0.625, 0.5865, 0.6667, 0.5687, 0.7083, 0.5687, 0.7083, 0.5865, 0.6667, 0.5865, 0.7083, 0.5687, 0.75, 0.5687, 0.75, 0.5865, 0.7083, 0.5865, 0.75, 0.5687, 0.7917, 0.5687, 0.7917, 0.5865, 0.75, 0.5865, 0.7917, 0.5687, 0.8333, 0.5687, 0.8333, 0.5865, 0.7917, 0.5865, 0.625, 0.5508, 0.6667, 0.5508, 0.6667, 0.5687, 0.625, 0.5687, 0.6667, 0.5508, 0.7083, 0.5508, 0.7083, 0.5687, 0.6667, 0.5687, 0.7083, 0.5508, 0.75, 0.5508, 0.75, 0.5687, 0.7083, 0.5687, 0.75, 0.5508, 0.7917, 0.5508, 0.7917, 0.5687, 0.75, 0.5687, 0.7917, 0.5508, 0.8333, 0.5508, 0.8333, 0.5687, 0.7917, 0.5687, 0.625, 0.5329, 0.6667, 0.5329, 0.6667, 0.5508, 0.625, 0.5508, 0.6667, 0.5329, 0.7083, 0.5329, 0.7083, 0.5508, 0.6667, 0.5508, 0.7083, 0.5329, 0.75, 0.5329, 0.75, 0.5508, 0.7083, 0.5508, 0.75, 0.5329, 0.7917, 0.5329, 0.7917, 0.5508, 0.75, 0.5508, 0.7917, 0.5329, 0.8333, 0.5329, 0.8333, 0.5508, 0.7917, 0.5508, 0.625, 0.5151, 0.6667, 0.5151, 0.6667, 0.5329, 0.625, 0.5329, 0.6667, 0.5151, 0.7083, 0.5151, 0.7083, 0.5329, 0.6667, 0.5329, 0.7083, 0.5151, 0.75, 0.5151, 0.75, 0.5329, 0.7083, 0.5329, 0.75, 0.5151, 0.7917, 0.5151, 0.7917, 0.5329, 0.75, 0.5329, 0.7917, 0.5151, 0.8333, 0.5151, 0.8333, 0.5329, 0.7917, 0.5329, 0.6667, 0.5, 0.7083, 0.5, 0.7083, 0.5151, 0.6667, 0.5151, 0.7083, 0.5, 0.75, 0.5, 0.75, 0.5151, 0.7083, 0.5151, 0.75, 0.5, 0.7917, 0.5, 0.7917, 0.5151, 0.75, 0.5151, 0.7917, 0.5, 0.8333, 0.5, 0.8333, 0.5151, 0.7917, 0.5151, 0.625, 0.7143, 0.6667, 0.7143, 0.6667, 0.7321, 0.625, 0.7321, 0.6667, 0.7143, 0.7083, 0.7143, 0.7083, 0.7321, 0.6667, 0.7321, 0.7083, 0.7143, 0.75, 0.7143, 0.75, 0.7321, 0.7083, 0.7321, 0.75, 0.7143, 0.7917, 0.7143, 0.7917, 0.7321, 0.75, 0.7321, 0.7917, 0.7143, 0.8333, 0.7143, 0.8333, 0.7321, 0.7917, 0.7321, 0.625, 0.6964, 0.6667, 0.6964, 0.6667, 0.7143, 0.625, 0.7143, 0.6667, 0.6964, 0.7083, 0.6964, 0.7083, 0.7143, 0.6667, 0.7143, 0.7083, 0.6964, 0.75, 0.6964, 0.75, 0.7143, 0.7083, 0.7143, 0.75, 0.6964, 0.7917, 0.6964, 0.7917, 0.7143, 0.75, 0.7143, 0.7917, 0.6964, 0.8333, 0.6964, 0.8333, 0.7143, 0.7917, 0.7143, 0.625, 0.6786, 0.6667, 0.6786, 0.6667, 0.6964, 0.625, 0.6964, 0.6667, 0.6786, 0.7083, 0.6786, 0.7083, 0.6964, 0.6667, 0.6964, 0.7083, 0.6786, 0.75, 0.6786, 0.75, 0.6964, 0.7083, 0.6964, 0.75, 0.6786, 0.7917, 0.6786, 0.7917, 0.6964, 0.75, 0.6964, 0.7917, 0.6786, 0.8333, 0.6786, 0.8333, 0.6964, 0.7917, 0.6964, 0.625, 0.6607, 0.6667, 0.6607, 0.6667, 0.6786, 0.625, 0.6786, 0.6667, 0.6607, 0.7083, 0.6607, 0.7083, 0.6786, 0.6667, 0.6786, 0.7083, 0.6607, 0.75, 0.6607, 0.75, 0.6786, 0.7083, 0.6786, 0.75, 0.6607, 0.7917, 0.6607, 0.7917, 0.6786, 0.75, 0.6786, 0.7917, 0.6607, 0.8333, 0.6607, 0.8333, 0.6786, 0.7917, 0.6786, 0.625, 0.6429, 0.6667, 0.6429, 0.6667, 0.6607, 0.625, 0.6607, 0.6667, 0.6429, 0.7083, 0.6429, 0.7083, 0.6607, 0.6667, 0.6607, 0.7083, 0.6429, 0.75, 0.6429, 0.75, 0.6607, 0.7083, 0.6607, 0.75, 0.6429, 0.7917, 0.6429, 0.7917, 0.6607, 0.75, 0.6607, 0.7917, 0.6429, 0.8333, 0.6429, 0.8333, 0.6607, 0.7917, 0.6607, 0.625, 0.625, 0.6667, 0.625, 0.6667, 0.6429, 0.625, 0.6429, 0.6667, 0.625, 0.7083, 0.625, 0.7083, 0.6429, 0.6667, 0.6429, 0.7083, 0.625, 0.75, 0.625, 0.75, 0.6429, 0.7083, 0.6429, 0.75, 0.625, 0.7917, 0.625, 0.7917, 0.6429, 0.75, 0.6429, 0.7917, 0.625, 0.8333, 0.625, 0.8333, 0.6429, 0.7917, 0.6429, 0.125, 0.7143, 0.1667, 0.7143, 0.1667, 0.7321, 0.125, 0.7321, 0.1667, 0.7143, 0.2083, 0.7143, 0.2083, 0.7321, 0.1667, 0.7321, 0.2083, 0.7143, 0.25, 0.7143, 0.25, 0.7321, 0.2083, 0.7321, 0.25, 0.7143, 0.2917, 0.7143, 0.2917, 0.7321, 0.25, 0.7321, 0.2917, 0.7143, 0.3333, 0.7143, 0.3333, 0.7321, 0.2917, 0.7321, 0.125, 0.6964, 0.1667, 0.6964, 0.1667, 0.7143, 0.125, 0.7143, 0.1667, 0.6964, 0.2083, 0.6964, 0.2083, 0.7143, 0.1667, 0.7143, 0.2083, 0.6964, 0.25, 0.6964, 0.25, 0.7143, 0.2083, 0.7143, 0.25, 0.6964, 0.2917, 0.6964, 0.2917, 0.7143, 0.25, 0.7143, 0.2917, 0.6964, 0.3333, 0.6964, 0.3333, 0.7143, 0.2917, 0.7143, 0.125, 0.6786, 0.1667, 0.6786, 0.1667, 0.6964, 0.125, 0.6964, 0.1667, 0.6786, 0.2083, 0.6786, 0.2083, 0.6964, 0.1667, 0.6964, 0.2083, 0.6786, 0.25, 0.6786, 0.25, 0.6964, 0.2083, 0.6964, 0.25, 0.6786, 0.2917, 0.6786, 0.2917, 0.6964, 0.25, 0.6964, 0.2917, 0.6786, 0.3333, 0.6786, 0.3333, 0.6964, 0.2917, 0.6964, 0.125, 0.6607, 0.1667, 0.6607, 0.1667, 0.6786, 0.125, 0.6786, 0.1667, 0.6607, 0.2083, 0.6607, 0.2083, 0.6786, 0.1667, 0.6786, 0.2083, 0.6607, 0.25, 0.6607, 0.25, 0.6786, 0.2083, 0.6786, 0.25, 0.6607, 0.2917, 0.6607, 0.2917, 0.6786, 0.25, 0.6786, 0.2917, 0.6607, 0.3333, 0.6607, 0.3333, 0.6786, 0.2917, 0.6786, 0.125, 0.6429, 0.1667, 0.6429, 0.1667, 0.6607, 0.125, 0.6607, 0.1667, 0.6429, 0.2083, 0.6429, 0.2083, 0.6607, 0.1667, 0.6607, 0.2083, 0.6429, 0.25, 0.6429, 0.25, 0.6607, 0.2083, 0.6607, 0.25, 0.6429, 0.2917, 0.6429, 0.2917, 0.6607, 0.25, 0.6607, 0.2917, 0.6429, 0.3333, 0.6429, 0.3333, 0.6607, 0.2917, 0.6607, 0.125, 0.625, 0.1667, 0.625, 0.1667, 0.6429, 0.125, 0.6429, 0.1667, 0.625, 0.2083, 0.625, 0.2083, 0.6429, 0.1667, 0.6429, 0.2083, 0.625, 0.25, 0.625, 0.25, 0.6429, 0.2083, 0.6429, 0.25, 0.625, 0.2917, 0.625, 0.2917, 0.6429, 0.25, 0.6429, 0.2917, 0.625, 0.3333, 0.625, 0.3333, 0.6429, 0.2917, 0.6429, 0.625, 0.6044, 0.6667, 0.6044, 0.6667, 0.625, 0.625, 0.625, 0.6667, 0.6044, 0.7083, 0.6044, 0.7083, 0.625, 0.6667, 0.625, 0.7083, 0.6044, 0.75, 0.6044, 0.75, 0.625, 0.7083, 0.625, 0.75, 0.6044, 0.7917, 0.6044, 0.7917, 0.625, 0.75, 0.625, 0.7917, 0.6044, 0.8333, 0.6044, 0.8333, 0.625, 0.7917, 0.625, 0.125, 0.6044, 0.1667, 0.6044, 0.1667, 0.625, 0.125, 0.625, 0.1667, 0.6044, 0.2083, 0.6044, 0.2083, 0.625, 0.1667, 0.625, 0.2083, 0.6044, 0.25, 0.6044, 0.25, 0.625, 0.2083, 0.625, 0.25, 0.6044, 0.2917, 0.6044, 0.2917, 0.625, 0.25, 0.625, 0.2917, 0.6044, 0.3333, 0.6044, 0.3333, 0.625, 0.2917, 0.625, 0.375, 0.25, 0.625, 0.25, 0.625, 0.2917, 0.375, 0.2917, 0.375, 0.2917, 0.625, 0.2917, 0.625, 0.3333, 0.375, 0.3333, 0.375, 0.3333, 0.625, 0.3333, 0.625, 0.375, 0.375, 0.375, 0.375, 0.375, 0.625, 0.375, 0.625, 0.4167, 0.375, 0.4167, 0.375, 0.4167, 0.625, 0.4167, 0.625, 0.4583, 0.375, 0.4583, 0.125, 0.7321, 0.1667, 0.7321, 0.1667, 0.75, 0.125, 0.75, 0.1667, 0.7321, 0.2083, 0.7321, 0.2083, 0.75, 0.1667, 0.75, 0.2083, 0.7321, 0.25, 0.7321, 0.25, 0.75, 0.2083, 0.75, 0.25, 0.7321, 0.2917, 0.7321, 0.2917, 0.75, 0.25, 0.75, 0.2917, 0.7321, 0.3333, 0.7321, 0.3333, 0.75, 0.2917, 0.75, 0.375, 0.75, 0.625, 0.75, 0.625, 0.7917, 0.375, 0.7917, 0.375, 0.7917, 0.625, 0.7917, 0.625, 0.8333, 0.375, 0.8333, 0.375, 0.8333, 0.625, 0.8333, 0.625, 0.875, 0.375, 0.875, 0.375, 0.875, 0.625, 0.875, 0.625, 0.9167, 0.375, 0.9167, 0.375, 0.9167, 0.625, 0.9167, 0.625, 0.9583, 0.375, 0.9583, 0.625, 0.7321, 0.6667, 0.7321, 0.6667, 0.75, 0.625, 0.75, 0.6667, 0.7321, 0.7083, 0.7321, 0.7083, 0.75, 0.6667, 0.75, 0.7083, 0.7321, 0.75, 0.7321, 0.75, 0.75, 0.7083, 0.75, 0.75, 0.7321, 0.7917, 0.7321, 0.7917, 0.75, 0.75, 0.75, 0.7917, 0.7321, 0.8333, 0.7321, 0.8333, 0.75, 0.7917, 0.75, 0.8333, 0.7321, 0.8333, 0.75, 0.875, 0.75, 0.875, 0.7321, 0.375, 0.9583, 0.375, 1.0, 0.625, 1.0, 0.625, 0.9583, 0.375, 0.2349, 0.375, 0.25, 0.625, 0.25, 0.625, 0.2349, 0.3333, 0.6044, 0.3333, 0.625, 0.375, 0.625, 0.375, 0.6044, 0.375, 0.1071, 0.375, 0.125, 0.625, 0.125, 0.625, 0.1071, 0.8333, 0.6044, 0.8333, 0.625, 0.875, 0.625, 0.875, 0.6044, 0.375, 0.0, 0.375, 0.01786, 0.625, 0.01786, 0.625, 0.0, 0.375, 0.01786, 0.375, 0.03571, 0.625, 0.03571, 0.625, 0.01786, 0.375, 0.03571, 0.375, 0.05357, 0.625, 0.05357, 0.625, 0.03571, 0.375, 0.05357, 0.375, 0.07143, 0.625, 0.07143, 0.625, 0.05357, 0.375, 0.07143, 0.375, 0.08929, 0.625, 0.08929, 0.625, 0.07143, 0.375, 0.08929, 0.375, 0.1071, 0.625, 0.1071, 0.625, 0.08929, 0.3333, 0.625, 0.3333, 0.6429, 0.375, 0.6429, 0.375, 0.625, 0.3333, 0.6429, 0.3333, 0.6607, 0.375, 0.6607, 0.375, 0.6429, 0.3333, 0.6607, 0.3333, 0.6786, 0.375, 0.6786, 0.375, 0.6607, 0.3333, 0.6786, 0.3333, 0.6964, 0.375, 0.6964, 0.375, 0.6786, 0.3333, 0.6964, 0.3333, 0.7143, 0.375, 0.7143, 0.375, 0.6964, 0.3333, 0.7143, 0.3333, 0.7321, 0.375, 0.7321, 0.375, 0.7143, 0.8333, 0.625, 0.8333, 0.6429, 0.875, 0.6429, 0.875, 0.625, 0.8333, 0.6429, 0.8333, 0.6607, 0.875, 0.6607, 0.875, 0.6429, 0.8333, 0.6607, 0.8333, 0.6786, 0.875, 0.6786, 0.875, 0.6607, 0.8333, 0.6786, 0.8333, 0.6964, 0.875, 0.6964, 0.875, 0.6786, 0.8333, 0.6964, 0.8333, 0.7143, 0.875, 0.7143, 0.875, 0.6964, 0.8333, 0.7143, 0.8333, 0.7321, 0.875, 0.7321, 0.875, 0.7143, 0.8333, 0.5, 0.8333, 0.5151, 0.875, 0.5151, 0.875, 0.5, 0.8333, 0.5151, 0.8333, 0.5329, 0.875, 0.5329, 0.875, 0.5151, 0.8333, 0.5329, 0.8333, 0.5508, 0.875, 0.5508, 0.875, 0.5329, 0.8333, 0.5508, 0.8333, 0.5687, 0.875, 0.5687, 0.875, 0.5508, 0.8333, 0.5687, 0.8333, 0.5865, 0.875, 0.5865, 0.875, 0.5687, 0.8333, 0.5865, 0.8333, 0.6044, 0.875, 0.6044, 0.875, 0.5865, 0.3333, 0.5151, 0.3333, 0.5329, 0.375, 0.5329, 0.375, 0.5151, 0.3333, 0.5329, 0.3333, 0.5508, 0.375, 0.5508, 0.375, 0.5329, 0.3333, 0.5508, 0.3333, 0.5687, 0.375, 0.5687, 0.375, 0.5508, 0.3333, 0.5687, 0.3333, 0.5865, 0.375, 0.5865, 0.375, 0.5687, 0.3333, 0.5865, 0.3333, 0.6044, 0.375, 0.6044, 0.375, 0.5865, 0.3333, 0.5151, 0.375, 0.4583, 0.3333, 0.5, 0.3333, 0.5151, 0.625, 0.6607, 0.625, 0.6786, 0.625, 0.6786, 0.625, 0.6607, 0.625, 0.6429, 0.625, 0.6607, 0.625, 0.6607, 0.625, 0.6429, 0.625, 0.5151, 0.6667, 0.5151, 0.6667, 0.5, 0.6667, 0.5, 0.6667, 0.5151, 0.375, 0.125, 0.375, 0.1456, 0.625, 0.1456, 0.625, 0.125, 0.375, 0.1456, 0.375, 0.1635, 0.625, 0.1635, 0.625, 0.1456, 0.375, 0.1635, 0.375, 0.1813, 0.625, 0.1813, 0.625, 0.1635, 0.375, 0.1813, 0.375, 0.1992, 0.625, 0.1992, 0.625, 0.1813, 0.375, 0.1992, 0.375, 0.2171, 0.625, 0.2171, 0.625, 0.1992, 0.375, 0.2171, 0.375, 0.2349, 0.625, 0.2349, 0.625, 0.2171, 0.125, 0.5865, 0.125, 0.6044, 0.1667, 0.6044, 0.1667, 0.5865, 0.1667, 0.5865, 0.1667, 0.6044, 0.2083, 0.6044, 0.2083, 0.5865, 0.2083, 0.5865, 0.2083, 0.6044, 0.25, 0.6044, 0.25, 0.5865, 0.25, 0.5865, 0.25, 0.6044, 0.2917, 0.6044, 0.2917, 0.5865, 0.2917, 0.5865, 0.2917, 0.6044, 0.3333, 0.6044, 0.3333, 0.5865, 0.125, 0.5687, 0.125, 0.5865, 0.1667, 0.5865, 0.1667, 0.5687, 0.1667, 0.5687, 0.1667, 0.5865, 0.2083, 0.5865, 0.2083, 0.5687, 0.2083, 0.5687, 0.2083, 0.5865, 0.25, 0.5865, 0.25, 0.5687, 0.25, 0.5687, 0.25, 0.5865, 0.2917, 0.5865, 0.2917, 0.5687, 0.2917, 0.5687, 0.2917, 0.5865, 0.3333, 0.5865, 0.3333, 0.5687, 0.125, 0.5508, 0.125, 0.5687, 0.1667, 0.5687, 0.1667, 0.5508, 0.1667, 0.5508, 0.1667, 0.5687, 0.2083, 0.5687, 0.2083, 0.5508, 0.2083, 0.5508, 0.2083, 0.5687, 0.25, 0.5687, 0.25, 0.5508, 0.25, 0.5508, 0.25, 0.5687, 0.2917, 0.5687, 0.2917, 0.5508, 0.2917, 0.5508, 0.2917, 0.5687, 0.3333, 0.5687, 0.3333, 0.5508, 0.125, 0.5329, 0.125, 0.5508, 0.1667, 0.5508, 0.1667, 0.5329, 0.1667, 0.5329, 0.1667, 0.5508, 0.2083, 0.5508, 0.2083, 0.5329, 0.2083, 0.5329, 0.2083, 0.5508, 0.25, 0.5508, 0.25, 0.5329, 0.25, 0.5329, 0.25, 0.5508, 0.2917, 0.5508, 0.2917, 0.5329, 0.2917, 0.5329, 0.2917, 0.5508, 0.3333, 0.5508, 0.3333, 0.5329, 0.125, 0.5151, 0.125, 0.5329, 0.1667, 0.5329, 0.1667, 0.5151, 0.1667, 0.5151, 0.1667, 0.5329, 0.2083, 0.5329, 0.2083, 0.5151, 0.2083, 0.5151, 0.2083, 0.5329, 0.25, 0.5329, 0.25, 0.5151, 0.25, 0.5151, 0.25, 0.5329, 0.2917, 0.5329, 0.2917, 0.5151, 0.2917, 0.5151, 0.2917, 0.5329, 0.3333, 0.5329, 0.3333, 0.5151, 0.125, 0.5, 0.125, 0.5151, 0.1667, 0.5151, 0.1667, 0.5, 0.1667, 0.5, 0.1667, 0.5151, 0.2083, 0.5151, 0.2083, 0.5, 0.2083, 0.5, 0.2083, 0.5151, 0.25, 0.5151, 0.25, 0.5, 0.25, 0.5, 0.25, 0.5151, 0.2917, 0.5151, 0.2917, 0.5, 0.2917, 0.5, 0.2917, 0.5151, 0.3333, 0.5151, 0.3333, 0.5, 0.375, 0.4583, 0.6667, 0.5, 0.625, 0.4583, 0.375, 0.4583, 0.6667, 0.5865, 0.6667, 0.6044, 0.7083, 0.6044, 0.7083, 0.5865, 0.7083, 0.5865, 0.7083, 0.6044, 0.75, 0.6044, 0.75, 0.5865, 0.75, 0.5865, 0.75, 0.6044, 0.7917, 0.6044, 0.7917, 0.5865, 0.7917, 0.5865, 0.7917, 0.6044, 0.8333, 0.6044, 0.8333, 0.5865, 0.625, 0.5151, 0.625, 0.5329, 0.625, 0.5329, 0.625, 0.5151, 0.6667, 0.5687, 0.6667, 0.5865, 0.7083, 0.5865, 0.7083, 0.5687, 0.7083, 0.5687, 0.7083, 0.5865, 0.75, 0.5865, 0.75, 0.5687, 0.75, 0.5687, 0.75, 0.5865, 0.7917, 0.5865, 0.7917, 0.5687, 0.7917, 0.5687, 0.7917, 0.5865, 0.8333, 0.5865, 0.8333, 0.5687, 0.0, 0.0, 0.0, 0.0, 0.0, 0.0, 0.0, 0.0, 0.6667, 0.5508, 0.6667, 0.5687, 0.7083, 0.5687, 0.7083, 0.5508, 0.7083, 0.5508, 0.7083, 0.5687, 0.75, 0.5687, 0.75, 0.5508, 0.75, 0.5508, 0.75, 0.5687, 0.7917, 0.5687, 0.7917, 0.5508, 0.7917, 0.5508, 0.7917, 0.5687, 0.8333, 0.5687, 0.8333, 0.5508, 0.0, 0.0, 0.0, 0.0, 0.0, 0.0, 0.0, 0.0, 0.6667, 0.5329, 0.6667, 0.5508, 0.7083, 0.5508, 0.7083, 0.5329, 0.7083, 0.5329, 0.7083, 0.5508, 0.75, 0.5508, 0.75, 0.5329, 0.75, 0.5329, 0.75, 0.5508, 0.7917, 0.5508, 0.7917, 0.5329, 0.7917, 0.5329, 0.7917, 0.5508, 0.8333, 0.5508, 0.8333, 0.5329, 0.6667, 0.5151, 0.6667, 0.5329, 0.7083, 0.5329, 0.7083, 0.5151, 0.7083, 0.5151, 0.7083, 0.5329, 0.75, 0.5329, 0.75, 0.5151, 0.75, 0.5151, 0.75, 0.5329, 0.7917, 0.5329, 0.7917, 0.5151, 0.7917, 0.5151, 0.7917, 0.5329, 0.8333, 0.5329, 0.8333, 0.5151, 0.6667, 0.5, 0.6667, 0.5151, 0.7083, 0.5151, 0.7083, 0.5, 0.7083, 0.5, 0.7083, 0.5151, 0.75, 0.5151, 0.75, 0.5, 0.75, 0.5, 0.75, 0.5151, 0.7917, 0.5151, 0.7917, 0.5, 0.7917, 0.5, 0.7917, 0.5151, 0.8333, 0.5151, 0.8333, 0.5, 0.6667, 0.7143, 0.6667, 0.7321, 0.7083, 0.7321, 0.7083, 0.7143, 0.7083, 0.7143, 0.7083, 0.7321, 0.75, 0.7321, 0.75, 0.7143, 0.75, 0.7143, 0.75, 0.7321, 0.7917, 0.7321, 0.7917, 0.7143, 0.7917, 0.7143, 0.7917, 0.7321, 0.8333, 0.7321, 0.8333, 0.7143, 0.6667, 0.6964, 0.6667, 0.7143, 0.7083, 0.7143, 0.7083, 0.6964, 0.7083, 0.6964, 0.7083, 0.7143, 0.75, 0.7143, 0.75, 0.6964, 0.75, 0.6964, 0.75, 0.7143, 0.7917, 0.7143, 0.7917, 0.6964, 0.7917, 0.6964, 0.7917, 0.7143, 0.8333, 0.7143, 0.8333, 0.6964, 0.6667, 0.6786, 0.6667, 0.6964, 0.7083, 0.6964, 0.7083, 0.6786, 0.7083, 0.6786, 0.7083, 0.6964, 0.75, 0.6964, 0.75, 0.6786, 0.75, 0.6786, 0.75, 0.6964, 0.7917, 0.6964, 0.7917, 0.6786, 0.7917, 0.6786, 0.7917, 0.6964, 0.8333, 0.6964, 0.8333, 0.6786, 0.6667, 0.6607, 0.6667, 0.6786, 0.7083, 0.6786, 0.7083, 0.6607, 0.7083, 0.6607, 0.7083, 0.6786, 0.75, 0.6786, 0.75, 0.6607, 0.75, 0.6607, 0.75, 0.6786, 0.7917, 0.6786, 0.7917, 0.6607, 0.7917, 0.6607, 0.7917, 0.6786, 0.8333, 0.6786, 0.8333, 0.6607, 0.6667, 0.6429, 0.6667, 0.6607, 0.7083, 0.6607, 0.7083, 0.6429, 0.7083, 0.6429, 0.7083, 0.6607, 0.75, 0.6607, 0.75, 0.6429, 0.75, 0.6429, 0.75, 0.6607, 0.7917, 0.6607, 0.7917, 0.6429, 0.7917, 0.6429, 0.7917, 0.6607, 0.8333, 0.6607, 0.8333, 0.6429, 0.6667, 0.625, 0.6667, 0.6429, 0.7083, 0.6429, 0.7083, 0.625, 0.7083, 0.625, 0.7083, 0.6429, 0.75, 0.6429, 0.75, 0.625, 0.75, 0.625, 0.75, 0.6429, 0.7917, 0.6429, 0.7917, 0.625, 0.7917, 0.625, 0.7917, 0.6429, 0.8333, 0.6429, 0.8333, 0.625, 0.125, 0.7143, 0.125, 0.7321, 0.1667, 0.7321, 0.1667, 0.7143, 0.1667, 0.7143, 0.1667, 0.7321, 0.2083, 0.7321, 0.2083, 0.7143, 0.2083, 0.7143, 0.2083, 0.7321, 0.25, 0.7321, 0.25, 0.7143, 0.25, 0.7143, 0.25, 0.7321, 0.2917, 0.7321, 0.2917, 0.7143, 0.2917, 0.7143, 0.2917, 0.7321, 0.3333, 0.7321, 0.3333, 0.7143, 0.125, 0.6964, 0.125, 0.7143, 0.1667, 0.7143, 0.1667, 0.6964, 0.1667, 0.6964, 0.1667, 0.7143, 0.2083, 0.7143, 0.2083, 0.6964, 0.2083, 0.6964, 0.2083, 0.7143, 0.25, 0.7143, 0.25, 0.6964, 0.25, 0.6964, 0.25, 0.7143, 0.2917, 0.7143, 0.2917, 0.6964, 0.2917, 0.6964, 0.2917, 0.7143, 0.3333, 0.7143, 0.3333, 0.6964, 0.125, 0.6786, 0.125, 0.6964, 0.1667, 0.6964, 0.1667, 0.6786, 0.1667, 0.6786, 0.1667, 0.6964, 0.2083, 0.6964, 0.2083, 0.6786, 0.2083, 0.6786, 0.2083, 0.6964, 0.25, 0.6964, 0.25, 0.6786, 0.25, 0.6786, 0.25, 0.6964, 0.2917, 0.6964, 0.2917, 0.6786, 0.2917, 0.6786, 0.2917, 0.6964, 0.3333, 0.6964, 0.3333, 0.6786, 0.125, 0.6607, 0.125, 0.6786, 0.1667, 0.6786, 0.1667, 0.6607, 0.1667, 0.6607, 0.1667, 0.6786, 0.2083, 0.6786, 0.2083, 0.6607, 0.2083, 0.6607, 0.2083, 0.6786, 0.25, 0.6786, 0.25, 0.6607, 0.25, 0.6607, 0.25, 0.6786, 0.2917, 0.6786, 0.2917, 0.6607, 0.2917, 0.6607, 0.2917, 0.6786, 0.3333, 0.6786, 0.3333, 0.6607, 0.125, 0.6429, 0.125, 0.6607, 0.1667, 0.6607, 0.1667, 0.6429, 0.1667, 0.6429, 0.1667, 0.6607, 0.2083, 0.6607, 0.2083, 0.6429, 0.2083, 0.6429, 0.2083, 0.6607, 0.25, 0.6607, 0.25, 0.6429, 0.25, 0.6429, 0.25, 0.6607, 0.2917, 0.6607, 0.2917, 0.6429, 0.2917, 0.6429, 0.2917, 0.6607, 0.3333, 0.6607, 0.3333, 0.6429, 0.125, 0.625, 0.125, 0.6429, 0.1667, 0.6429, 0.1667, 0.625, 0.1667, 0.625, 0.1667, 0.6429, 0.2083, 0.6429, 0.2083, 0.625, 0.2083, 0.625, 0.2083, 0.6429, 0.25, 0.6429, 0.25, 0.625, 0.25, 0.625, 0.25, 0.6429, 0.2917, 0.6429, 0.2917, 0.625, 0.2917, 0.625, 0.2917, 0.6429, 0.3333, 0.6429, 0.3333, 0.625, 0.6667, 0.6044, 0.6667, 0.625, 0.7083, 0.625, 0.7083, 0.6044, 0.7083, 0.6044, 0.7083, 0.625, 0.75, 0.625, 0.75, 0.6044, 0.75, 0.6044, 0.75, 0.625, 0.7917, 0.625, 0.7917, 0.6044, 0.7917, 0.6044, 0.7917, 0.625, 0.8333, 0.625, 0.8333, 0.6044, 0.125, 0.6044, 0.125, 0.625, 0.1667, 0.625, 0.1667, 0.6044, 0.1667, 0.6044, 0.1667, 0.625, 0.2083, 0.625, 0.2083, 0.6044, 0.2083, 0.6044, 0.2083, 0.625, 0.25, 0.625, 0.25, 0.6044, 0.25, 0.6044, 0.25, 0.625, 0.2917, 0.625, 0.2917, 0.6044, 0.2917, 0.6044, 0.2917, 0.625, 0.3333, 0.625, 0.3333, 0.6044, 0.375, 0.25, 0.375, 0.2917, 0.625, 0.2917, 0.625, 0.25, 0.375, 0.2917, 0.375, 0.3333, 0.625, 0.3333, 0.625, 0.2917, 0.375, 0.3333, 0.375, 0.375, 0.625, 0.375, 0.625, 0.3333, 0.375, 0.375, 0.375, 0.4167, 0.625, 0.4167, 0.625, 0.375, 0.375, 0.4167, 0.375, 0.4583, 0.625, 0.4583, 0.625, 0.4167, 0.125, 0.7321, 0.125, 0.75, 0.1667, 0.75, 0.1667, 0.7321, 0.1667, 0.7321, 0.1667, 0.75, 0.2083, 0.75, 0.2083, 0.7321, 0.2083, 0.7321, 0.2083, 0.75, 0.25, 0.75, 0.25, 0.7321, 0.25, 0.7321, 0.25, 0.75, 0.2917, 0.75, 0.2917, 0.7321, 0.2917, 0.7321, 0.2917, 0.75, 0.3333, 0.75, 0.3333, 0.7321, 0.375, 0.7917, 0.375, 0.8333, 0.625, 0.8333, 0.625, 0.7917, 0.375, 0.8333, 0.375, 0.875, 0.625, 0.875, 0.625, 0.8333, 0.375, 0.875, 0.375, 0.9167, 0.625, 0.9167, 0.625, 0.875, 0.375, 0.9167, 0.375, 0.9583, 0.625, 0.9583, 0.625, 0.9167, 0.6667, 0.7321, 0.6667, 0.75, 0.7083, 0.75, 0.7083, 0.7321, 0.7083, 0.7321, 0.7083, 0.75, 0.75, 0.75, 0.75, 0.7321, 0.75, 0.7321, 0.75, 0.75, 0.7917, 0.75, 0.7917, 0.7321, 0.7917, 0.7321, 0.7917, 0.75, 0.8333, 0.75, 0.8333, 0.7321, 0.625, 0.6044, 0.625, 0.625, 0.625, 0.625, 0.625, 0.6044, 0.625, 0.6786, 0.625, 0.6964, 0.625, 0.6964, 0.625, 0.6786, 0.625, 0.5329, 0.625, 0.5508, 0.625, 0.5508, 0.625, 0.5329, 0.625, 0.6964, 0.625, 0.7143, 0.625, 0.7143, 0.625, 0.6964, 0.625, 0.5508, 0.625, 0.5687, 0.625, 0.5687, 0.625, 0.5508, 0.625, 0.7143, 0.625, 0.7321, 0.625, 0.7321, 0.625, 0.7143, 0.625, 0.5687, 0.625, 0.5865, 0.625, 0.5865, 0.625, 0.5687, 0.625, 0.7321, 0.625, 0.75, 0.625, 0.75, 0.625, 0.7321, 0.625, 0.5865, 0.625, 0.6044, 0.625, 0.6044, 0.625, 0.5865, 0.625, 0.625, 0.625, 0.6429, 0.625, 0.6429, 0.625, 0.625])
me_cube.materials.append(mat_material)
me_cube.use_remesh_preserve_volume = False
me_cube.use_remesh_preserve_attributes = False
me_cube.use_mirror_vertex_groups = False
me_cube.update()

# ---- objects
ob_cube = bpy.data.objects.new('Cube', me_cube)

# ---- transforms, parenting, visibility, modifiers, constraints
ob_cube.location = (0.0, 0.0, 0.0)
ob_cube.scale = (37.79, 52.84, 3.752)
ob_cube.lock_rotations_4d = False
ob_cube.empty_display_type = 'ARROWS'
ob_cube.lineart.crease_threshold = 0.0

# ---- collection membership
col_collection.objects.link(ob_cube)

# ---- scene / render settings (as saved in the file)
scene.frame_start = 1; scene.frame_end = 250; scene.frame_set(1)
scene.render.engine = 'BLENDER_EEVEE_NEXT'
scene.cycles.sampling_pattern = 'TABULATED_SOBOL'
scene.cycles.use_light_tree = False
scene.view_settings.view_transform = 'Filmic'
bpy.context.view_layer.update()

# ---- added for rendering (the .blend has no active camera and no usable light): camera, sun
cam_auto = bpy.data.cameras.new('AutoCamera')
cam_auto.lens = 50.0
cam_auto.sensor_width = 36.0
cam_auto.clip_end = 3383.63
ob_auto_camera = bpy.data.objects.new('AutoCamera', cam_auto)
scene.collection.objects.link(ob_auto_camera)
ob_auto_camera.location = (185.46, -230.431, 154.24)
ob_auto_camera.rotation_euler = (1.09748, -7.21219e-08, 0.694738)
scene.camera = ob_auto_camera
light_auto_sun = bpy.data.lights.new('AutoSun', 'SUN')
light_auto_sun.energy = 3.0
light_auto_sun.angle = 0.0523599
ob_auto_sun = bpy.data.objects.new('AutoSun', light_auto_sun)
scene.collection.objects.link(ob_auto_sun)
ob_auto_sun.rotation_euler = (0.872665, 0.174533, 0.523599)
bpy.context.view_layer.update()
